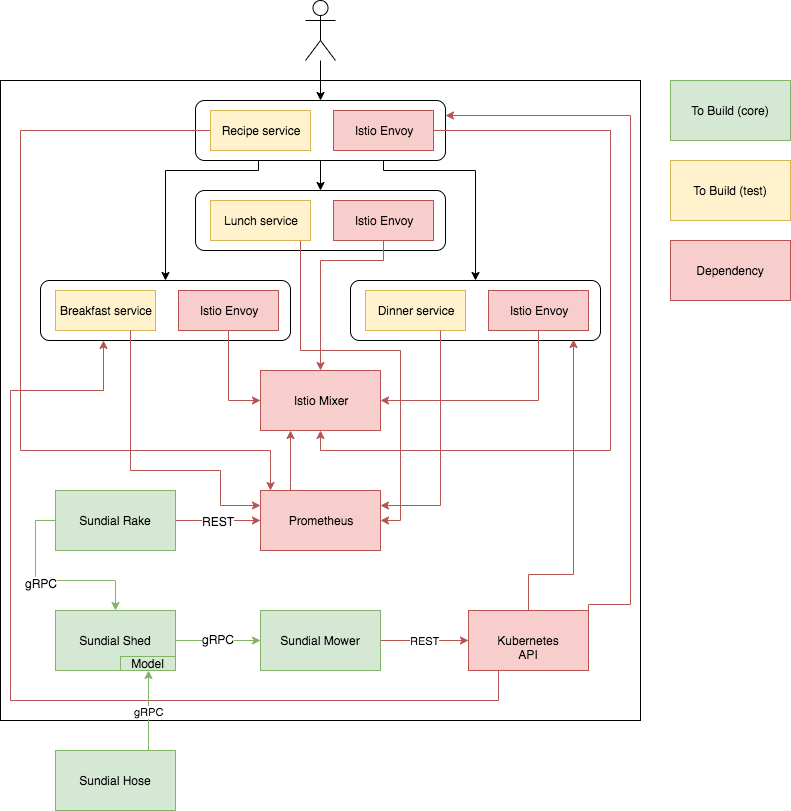

The diagram above was exported from draw.io. Its source (the exported page's mxGraphModel, read from the mxfile embedded in the PNG):
<mxGraphModel dx="1186" dy="647" grid="1" gridSize="10" guides="1" tooltips="1" connect="1" arrows="1" fold="1" page="1" pageScale="1" pageWidth="827" pageHeight="1169" math="0" shadow="0">
  <root>
    <mxCell id="0" />
    <mxCell id="1" parent="0" />
    <mxCell id="zBiQDVvlSzb_zcl3p1-b-1" value="" style="whiteSpace=wrap;html=1;aspect=fixed;" parent="1" vertex="1">
      <mxGeometry x="80" y="90" width="640" height="640" as="geometry" />
    </mxCell>
    <mxCell id="zBiQDVvlSzb_zcl3p1-b-38" style="edgeStyle=orthogonalEdgeStyle;rounded=0;orthogonalLoop=1;jettySize=auto;html=1;exitX=0.5;exitY=1;exitDx=0;exitDy=0;entryX=0.5;entryY=0;entryDx=0;entryDy=0;" parent="1" source="zBiQDVvlSzb_zcl3p1-b-8" target="zBiQDVvlSzb_zcl3p1-b-12" edge="1">
      <mxGeometry relative="1" as="geometry" />
    </mxCell>
    <mxCell id="zBiQDVvlSzb_zcl3p1-b-39" style="edgeStyle=orthogonalEdgeStyle;rounded=0;orthogonalLoop=1;jettySize=auto;html=1;exitX=0.25;exitY=1;exitDx=0;exitDy=0;entryX=0.5;entryY=0;entryDx=0;entryDy=0;" parent="1" source="zBiQDVvlSzb_zcl3p1-b-8" target="zBiQDVvlSzb_zcl3p1-b-21" edge="1">
      <mxGeometry relative="1" as="geometry">
        <Array as="points">
          <mxPoint x="338" y="180" />
          <mxPoint x="245" y="180" />
        </Array>
      </mxGeometry>
    </mxCell>
    <mxCell id="zBiQDVvlSzb_zcl3p1-b-40" style="edgeStyle=orthogonalEdgeStyle;rounded=0;orthogonalLoop=1;jettySize=auto;html=1;exitX=0.75;exitY=1;exitDx=0;exitDy=0;entryX=0.5;entryY=0;entryDx=0;entryDy=0;" parent="1" source="zBiQDVvlSzb_zcl3p1-b-8" target="zBiQDVvlSzb_zcl3p1-b-27" edge="1">
      <mxGeometry relative="1" as="geometry">
        <Array as="points">
          <mxPoint x="463" y="180" />
          <mxPoint x="555" y="180" />
        </Array>
      </mxGeometry>
    </mxCell>
    <mxCell id="zBiQDVvlSzb_zcl3p1-b-8" value="" style="rounded=1;whiteSpace=wrap;html=1;" parent="1" vertex="1">
      <mxGeometry x="275" y="110" width="250" height="60" as="geometry" />
    </mxCell>
    <mxCell id="lWOf8lCnJdkdmAQQW81c-9" style="edgeStyle=orthogonalEdgeStyle;rounded=0;orthogonalLoop=1;jettySize=auto;html=1;exitX=0;exitY=0.5;exitDx=0;exitDy=0;fillColor=#f8cecc;strokeColor=#b85450;entryX=0.083;entryY=0;entryDx=0;entryDy=0;entryPerimeter=0;" edge="1" parent="1" source="zBiQDVvlSzb_zcl3p1-b-9" target="lWOf8lCnJdkdmAQQW81c-1">
      <mxGeometry relative="1" as="geometry">
        <mxPoint x="370" y="500" as="targetPoint" />
        <Array as="points">
          <mxPoint x="100" y="140" />
          <mxPoint x="100" y="460" />
          <mxPoint x="350" y="460" />
        </Array>
      </mxGeometry>
    </mxCell>
    <mxCell id="zBiQDVvlSzb_zcl3p1-b-9" value="Recipe service" style="rounded=0;whiteSpace=wrap;html=1;fillColor=#fff2cc;strokeColor=#d6b656;" parent="1" vertex="1">
      <mxGeometry x="290" y="120" width="100" height="40" as="geometry" />
    </mxCell>
    <mxCell id="zBiQDVvlSzb_zcl3p1-b-46" style="edgeStyle=orthogonalEdgeStyle;rounded=0;orthogonalLoop=1;jettySize=auto;html=1;exitX=1;exitY=0.5;exitDx=0;exitDy=0;entryX=0.5;entryY=1;entryDx=0;entryDy=0;fillColor=#f8cecc;strokeColor=#b85450;" parent="1" source="zBiQDVvlSzb_zcl3p1-b-10" target="zBiQDVvlSzb_zcl3p1-b-41" edge="1">
      <mxGeometry relative="1" as="geometry">
        <Array as="points">
          <mxPoint x="690" y="140" />
          <mxPoint x="690" y="460" />
          <mxPoint x="400" y="460" />
        </Array>
      </mxGeometry>
    </mxCell>
    <mxCell id="zBiQDVvlSzb_zcl3p1-b-10" value="Istio Envoy" style="rounded=0;whiteSpace=wrap;html=1;fillColor=#f8cecc;strokeColor=#b85450;" parent="1" vertex="1">
      <mxGeometry x="413" y="120" width="100" height="40" as="geometry" />
    </mxCell>
    <mxCell id="zBiQDVvlSzb_zcl3p1-b-12" value="" style="rounded=1;whiteSpace=wrap;html=1;" parent="1" vertex="1">
      <mxGeometry x="275" y="200" width="250" height="60" as="geometry" />
    </mxCell>
    <mxCell id="lWOf8lCnJdkdmAQQW81c-11" style="edgeStyle=orthogonalEdgeStyle;rounded=0;orthogonalLoop=1;jettySize=auto;html=1;exitX=0.75;exitY=1;exitDx=0;exitDy=0;entryX=1;entryY=0.5;entryDx=0;entryDy=0;fillColor=#f8cecc;strokeColor=#b85450;" edge="1" parent="1" source="zBiQDVvlSzb_zcl3p1-b-13" target="lWOf8lCnJdkdmAQQW81c-1">
      <mxGeometry relative="1" as="geometry">
        <Array as="points">
          <mxPoint x="380" y="250" />
          <mxPoint x="380" y="360" />
          <mxPoint x="480" y="360" />
          <mxPoint x="480" y="530" />
        </Array>
      </mxGeometry>
    </mxCell>
    <mxCell id="zBiQDVvlSzb_zcl3p1-b-13" value="Lunch service" style="rounded=0;whiteSpace=wrap;html=1;fillColor=#fff2cc;strokeColor=#d6b656;" parent="1" vertex="1">
      <mxGeometry x="290" y="210" width="100" height="40" as="geometry" />
    </mxCell>
    <mxCell id="zBiQDVvlSzb_zcl3p1-b-43" style="edgeStyle=orthogonalEdgeStyle;rounded=0;orthogonalLoop=1;jettySize=auto;html=1;exitX=0.5;exitY=1;exitDx=0;exitDy=0;entryX=0.5;entryY=0;entryDx=0;entryDy=0;fillColor=#f8cecc;strokeColor=#b85450;" parent="1" source="zBiQDVvlSzb_zcl3p1-b-14" target="zBiQDVvlSzb_zcl3p1-b-41" edge="1">
      <mxGeometry relative="1" as="geometry">
        <Array as="points">
          <mxPoint x="463" y="270" />
          <mxPoint x="400" y="270" />
        </Array>
      </mxGeometry>
    </mxCell>
    <mxCell id="zBiQDVvlSzb_zcl3p1-b-14" value="Istio Envoy" style="rounded=0;whiteSpace=wrap;html=1;fillColor=#f8cecc;strokeColor=#b85450;" parent="1" vertex="1">
      <mxGeometry x="413" y="210" width="100" height="40" as="geometry" />
    </mxCell>
    <mxCell id="zBiQDVvlSzb_zcl3p1-b-21" value="" style="rounded=1;whiteSpace=wrap;html=1;" parent="1" vertex="1">
      <mxGeometry x="120" y="290" width="250" height="60" as="geometry" />
    </mxCell>
    <mxCell id="zBiQDVvlSzb_zcl3p1-b-22" value="Breakfast service" style="rounded=0;whiteSpace=wrap;html=1;fillColor=#fff2cc;strokeColor=#d6b656;" parent="1" vertex="1">
      <mxGeometry x="135" y="300" width="100" height="40" as="geometry" />
    </mxCell>
    <mxCell id="zBiQDVvlSzb_zcl3p1-b-42" style="edgeStyle=orthogonalEdgeStyle;rounded=0;orthogonalLoop=1;jettySize=auto;html=1;exitX=0.5;exitY=1;exitDx=0;exitDy=0;entryX=0;entryY=0.5;entryDx=0;entryDy=0;fillColor=#f8cecc;strokeColor=#b85450;" parent="1" source="zBiQDVvlSzb_zcl3p1-b-23" target="zBiQDVvlSzb_zcl3p1-b-41" edge="1">
      <mxGeometry relative="1" as="geometry" />
    </mxCell>
    <mxCell id="zBiQDVvlSzb_zcl3p1-b-23" value="Istio Envoy" style="rounded=0;whiteSpace=wrap;html=1;fillColor=#f8cecc;strokeColor=#b85450;" parent="1" vertex="1">
      <mxGeometry x="258" y="300" width="100" height="40" as="geometry" />
    </mxCell>
    <mxCell id="zBiQDVvlSzb_zcl3p1-b-27" value="" style="rounded=1;whiteSpace=wrap;html=1;" parent="1" vertex="1">
      <mxGeometry x="430" y="290" width="250" height="60" as="geometry" />
    </mxCell>
    <mxCell id="zBiQDVvlSzb_zcl3p1-b-28" value="Dinner service" style="rounded=0;whiteSpace=wrap;html=1;fillColor=#fff2cc;strokeColor=#d6b656;" parent="1" vertex="1">
      <mxGeometry x="445" y="300" width="100" height="40" as="geometry" />
    </mxCell>
    <mxCell id="zBiQDVvlSzb_zcl3p1-b-44" style="edgeStyle=orthogonalEdgeStyle;rounded=0;orthogonalLoop=1;jettySize=auto;html=1;exitX=0.5;exitY=1;exitDx=0;exitDy=0;entryX=1;entryY=0.5;entryDx=0;entryDy=0;fillColor=#f8cecc;strokeColor=#b85450;" parent="1" source="zBiQDVvlSzb_zcl3p1-b-29" target="zBiQDVvlSzb_zcl3p1-b-41" edge="1">
      <mxGeometry relative="1" as="geometry" />
    </mxCell>
    <mxCell id="zBiQDVvlSzb_zcl3p1-b-29" value="Istio Envoy" style="rounded=0;whiteSpace=wrap;html=1;fillColor=#f8cecc;strokeColor=#b85450;" parent="1" vertex="1">
      <mxGeometry x="568" y="300" width="100" height="40" as="geometry" />
    </mxCell>
    <mxCell id="zBiQDVvlSzb_zcl3p1-b-31" value="" style="edgeStyle=orthogonalEdgeStyle;rounded=0;orthogonalLoop=1;jettySize=auto;html=1;" parent="1" source="zBiQDVvlSzb_zcl3p1-b-30" target="zBiQDVvlSzb_zcl3p1-b-8" edge="1">
      <mxGeometry relative="1" as="geometry" />
    </mxCell>
    <mxCell id="zBiQDVvlSzb_zcl3p1-b-30" value="" style="shape=umlActor;verticalLabelPosition=bottom;labelBackgroundColor=#ffffff;verticalAlign=top;html=1;outlineConnect=0;" parent="1" vertex="1">
      <mxGeometry x="385" y="10" width="30" height="60" as="geometry" />
    </mxCell>
    <mxCell id="zBiQDVvlSzb_zcl3p1-b-41" value="Istio Mixer" style="rounded=0;whiteSpace=wrap;html=1;fillColor=#f8cecc;strokeColor=#b85450;" parent="1" vertex="1">
      <mxGeometry x="340" y="380" width="120" height="60" as="geometry" />
    </mxCell>
    <mxCell id="zBiQDVvlSzb_zcl3p1-b-54" style="edgeStyle=orthogonalEdgeStyle;rounded=0;orthogonalLoop=1;jettySize=auto;html=1;exitX=0;exitY=0.5;exitDx=0;exitDy=0;entryX=0.5;entryY=0;entryDx=0;entryDy=0;fillColor=#d5e8d4;strokeColor=#82b366;" parent="1" source="zBiQDVvlSzb_zcl3p1-b-47" target="zBiQDVvlSzb_zcl3p1-b-52" edge="1">
      <mxGeometry relative="1" as="geometry" />
    </mxCell>
    <mxCell id="zBiQDVvlSzb_zcl3p1-b-58" value="gRPC" style="text;html=1;resizable=0;points=[];align=center;verticalAlign=middle;labelBackgroundColor=#ffffff;" parent="zBiQDVvlSzb_zcl3p1-b-54" vertex="1" connectable="0">
      <mxGeometry x="-0.11" y="-2" relative="1" as="geometry">
        <mxPoint as="offset" />
      </mxGeometry>
    </mxCell>
    <mxCell id="zBiQDVvlSzb_zcl3p1-b-47" value="Sundial Rake" style="rounded=0;whiteSpace=wrap;html=1;fillColor=#d5e8d4;strokeColor=#82b366;" parent="1" vertex="1">
      <mxGeometry x="135" y="500" width="120" height="60" as="geometry" />
    </mxCell>
    <mxCell id="zBiQDVvlSzb_zcl3p1-b-57" style="edgeStyle=orthogonalEdgeStyle;rounded=0;orthogonalLoop=1;jettySize=auto;html=1;exitX=1;exitY=0.5;exitDx=0;exitDy=0;entryX=0;entryY=0.5;entryDx=0;entryDy=0;fillColor=#d5e8d4;strokeColor=#82b366;" parent="1" source="zBiQDVvlSzb_zcl3p1-b-52" target="zBiQDVvlSzb_zcl3p1-b-56" edge="1">
      <mxGeometry relative="1" as="geometry" />
    </mxCell>
    <mxCell id="zBiQDVvlSzb_zcl3p1-b-59" value="gRPC" style="text;html=1;resizable=0;points=[];align=center;verticalAlign=middle;labelBackgroundColor=#ffffff;" parent="zBiQDVvlSzb_zcl3p1-b-57" vertex="1" connectable="0">
      <mxGeometry x="-0.0105" y="2" relative="1" as="geometry">
        <mxPoint as="offset" />
      </mxGeometry>
    </mxCell>
    <mxCell id="zBiQDVvlSzb_zcl3p1-b-52" value="Sundial Shed" style="rounded=0;whiteSpace=wrap;html=1;fillColor=#d5e8d4;strokeColor=#82b366;" parent="1" vertex="1">
      <mxGeometry x="135" y="620" width="120" height="60" as="geometry" />
    </mxCell>
    <mxCell id="zBiQDVvlSzb_zcl3p1-b-55" value="Model" style="rounded=0;whiteSpace=wrap;html=1;fillColor=#d5e8d4;strokeColor=#82b366;" parent="1" vertex="1">
      <mxGeometry x="200" y="666" width="55" height="14" as="geometry" />
    </mxCell>
    <mxCell id="zBiQDVvlSzb_zcl3p1-b-61" value="REST" style="edgeStyle=orthogonalEdgeStyle;rounded=0;orthogonalLoop=1;jettySize=auto;html=1;exitX=1;exitY=0.5;exitDx=0;exitDy=0;entryX=0;entryY=0.5;entryDx=0;entryDy=0;fillColor=#f8cecc;strokeColor=#b85450;" parent="1" source="zBiQDVvlSzb_zcl3p1-b-56" target="zBiQDVvlSzb_zcl3p1-b-60" edge="1">
      <mxGeometry relative="1" as="geometry" />
    </mxCell>
    <mxCell id="zBiQDVvlSzb_zcl3p1-b-56" value="Sundial Mower" style="rounded=0;whiteSpace=wrap;html=1;fillColor=#d5e8d4;strokeColor=#82b366;" parent="1" vertex="1">
      <mxGeometry x="340" y="620" width="120" height="60" as="geometry" />
    </mxCell>
    <mxCell id="zBiQDVvlSzb_zcl3p1-b-63" style="edgeStyle=orthogonalEdgeStyle;rounded=0;orthogonalLoop=1;jettySize=auto;html=1;exitX=0.5;exitY=0;exitDx=0;exitDy=0;entryX=0.892;entryY=0.983;entryDx=0;entryDy=0;entryPerimeter=0;fillColor=#f8cecc;strokeColor=#b85450;" parent="1" source="zBiQDVvlSzb_zcl3p1-b-60" target="zBiQDVvlSzb_zcl3p1-b-27" edge="1">
      <mxGeometry relative="1" as="geometry">
        <Array as="points">
          <mxPoint x="653" y="584" />
        </Array>
      </mxGeometry>
    </mxCell>
    <mxCell id="zBiQDVvlSzb_zcl3p1-b-64" style="edgeStyle=orthogonalEdgeStyle;rounded=0;orthogonalLoop=1;jettySize=auto;html=1;exitX=0.25;exitY=1;exitDx=0;exitDy=0;entryX=0.25;entryY=1;entryDx=0;entryDy=0;fillColor=#f8cecc;strokeColor=#b85450;" parent="1" source="zBiQDVvlSzb_zcl3p1-b-60" target="zBiQDVvlSzb_zcl3p1-b-21" edge="1">
      <mxGeometry relative="1" as="geometry">
        <Array as="points">
          <mxPoint x="578" y="710" />
          <mxPoint x="90" y="710" />
          <mxPoint x="90" y="400" />
          <mxPoint x="183" y="400" />
        </Array>
      </mxGeometry>
    </mxCell>
    <mxCell id="zBiQDVvlSzb_zcl3p1-b-65" style="edgeStyle=orthogonalEdgeStyle;rounded=0;orthogonalLoop=1;jettySize=auto;html=1;exitX=1;exitY=0.5;exitDx=0;exitDy=0;entryX=1;entryY=0.25;entryDx=0;entryDy=0;fillColor=#f8cecc;strokeColor=#b85450;" parent="1" source="zBiQDVvlSzb_zcl3p1-b-60" target="zBiQDVvlSzb_zcl3p1-b-8" edge="1">
      <mxGeometry relative="1" as="geometry">
        <Array as="points">
          <mxPoint x="668" y="614" />
          <mxPoint x="710" y="614" />
          <mxPoint x="710" y="125" />
        </Array>
      </mxGeometry>
    </mxCell>
    <mxCell id="zBiQDVvlSzb_zcl3p1-b-60" value="Kubernetes API" style="rounded=0;whiteSpace=wrap;html=1;fillColor=#f8cecc;strokeColor=#b85450;" parent="1" vertex="1">
      <mxGeometry x="548" y="620" width="120" height="60" as="geometry" />
    </mxCell>
    <mxCell id="zBiQDVvlSzb_zcl3p1-b-69" value="gRPC" style="edgeStyle=orthogonalEdgeStyle;rounded=0;orthogonalLoop=1;jettySize=auto;html=1;exitX=0.75;exitY=0;exitDx=0;exitDy=0;entryX=0.5;entryY=1;entryDx=0;entryDy=0;fillColor=#d5e8d4;strokeColor=#82b366;" parent="1" source="zBiQDVvlSzb_zcl3p1-b-66" target="zBiQDVvlSzb_zcl3p1-b-55" edge="1">
      <mxGeometry relative="1" as="geometry">
        <Array as="points">
          <mxPoint x="228" y="760" />
        </Array>
      </mxGeometry>
    </mxCell>
    <mxCell id="zBiQDVvlSzb_zcl3p1-b-66" value="Sundial Hose" style="rounded=0;whiteSpace=wrap;html=1;fillColor=#d5e8d4;strokeColor=#82b366;" parent="1" vertex="1">
      <mxGeometry x="135" y="760" width="120" height="60" as="geometry" />
    </mxCell>
    <mxCell id="zBiQDVvlSzb_zcl3p1-b-70" value="To Build (core)" style="rounded=0;whiteSpace=wrap;html=1;fillColor=#d5e8d4;strokeColor=#82b366;" parent="1" vertex="1">
      <mxGeometry x="750" y="90" width="120" height="60" as="geometry" />
    </mxCell>
    <mxCell id="zBiQDVvlSzb_zcl3p1-b-71" value="To Build (test)" style="rounded=0;whiteSpace=wrap;html=1;fillColor=#fff2cc;strokeColor=#d6b656;" parent="1" vertex="1">
      <mxGeometry x="750" y="170" width="120" height="60" as="geometry" />
    </mxCell>
    <mxCell id="zBiQDVvlSzb_zcl3p1-b-72" value="Dependency" style="rounded=0;whiteSpace=wrap;html=1;fillColor=#f8cecc;strokeColor=#b85450;" parent="1" vertex="1">
      <mxGeometry x="750" y="250" width="120" height="60" as="geometry" />
    </mxCell>
    <mxCell id="lWOf8lCnJdkdmAQQW81c-2" style="edgeStyle=orthogonalEdgeStyle;rounded=0;orthogonalLoop=1;jettySize=auto;html=1;exitX=1;exitY=0.5;exitDx=0;exitDy=0;entryX=0;entryY=0.5;entryDx=0;entryDy=0;fillColor=#f8cecc;strokeColor=#b85450;" edge="1" parent="1" source="zBiQDVvlSzb_zcl3p1-b-47" target="lWOf8lCnJdkdmAQQW81c-1">
      <mxGeometry relative="1" as="geometry" />
    </mxCell>
    <mxCell id="lWOf8lCnJdkdmAQQW81c-3" value="REST" style="text;html=1;resizable=0;points=[];align=center;verticalAlign=middle;labelBackgroundColor=#ffffff;" vertex="1" connectable="0" parent="lWOf8lCnJdkdmAQQW81c-2">
      <mxGeometry x="0.0824" y="-1" relative="1" as="geometry">
        <mxPoint x="-3.5" y="-1" as="offset" />
      </mxGeometry>
    </mxCell>
    <mxCell id="lWOf8lCnJdkdmAQQW81c-4" style="edgeStyle=orthogonalEdgeStyle;rounded=0;orthogonalLoop=1;jettySize=auto;html=1;exitX=0.25;exitY=0;exitDx=0;exitDy=0;entryX=0.25;entryY=1;entryDx=0;entryDy=0;fillColor=#f8cecc;strokeColor=#b85450;" edge="1" parent="1" source="lWOf8lCnJdkdmAQQW81c-1" target="zBiQDVvlSzb_zcl3p1-b-41">
      <mxGeometry relative="1" as="geometry" />
    </mxCell>
    <mxCell id="lWOf8lCnJdkdmAQQW81c-5" style="edgeStyle=orthogonalEdgeStyle;rounded=0;orthogonalLoop=1;jettySize=auto;html=1;exitX=0.75;exitY=1;exitDx=0;exitDy=0;entryX=0;entryY=0.25;entryDx=0;entryDy=0;fillColor=#f8cecc;strokeColor=#b85450;" edge="1" parent="1" source="zBiQDVvlSzb_zcl3p1-b-22" target="lWOf8lCnJdkdmAQQW81c-1">
      <mxGeometry relative="1" as="geometry">
        <Array as="points">
          <mxPoint x="210" y="480" />
          <mxPoint x="300" y="480" />
          <mxPoint x="300" y="515" />
        </Array>
      </mxGeometry>
    </mxCell>
    <mxCell id="lWOf8lCnJdkdmAQQW81c-7" style="edgeStyle=orthogonalEdgeStyle;rounded=0;orthogonalLoop=1;jettySize=auto;html=1;exitX=0.75;exitY=1;exitDx=0;exitDy=0;entryX=1;entryY=0.25;entryDx=0;entryDy=0;fillColor=#f8cecc;strokeColor=#b85450;" edge="1" parent="1" source="zBiQDVvlSzb_zcl3p1-b-28" target="lWOf8lCnJdkdmAQQW81c-1">
      <mxGeometry relative="1" as="geometry">
        <Array as="points">
          <mxPoint x="520" y="515" />
        </Array>
      </mxGeometry>
    </mxCell>
    <mxCell id="lWOf8lCnJdkdmAQQW81c-1" value="Prometheus" style="rounded=0;whiteSpace=wrap;html=1;fillColor=#f8cecc;strokeColor=#b85450;" vertex="1" parent="1">
      <mxGeometry x="340" y="500" width="120" height="60" as="geometry" />
    </mxCell>
  </root>
</mxGraphModel>